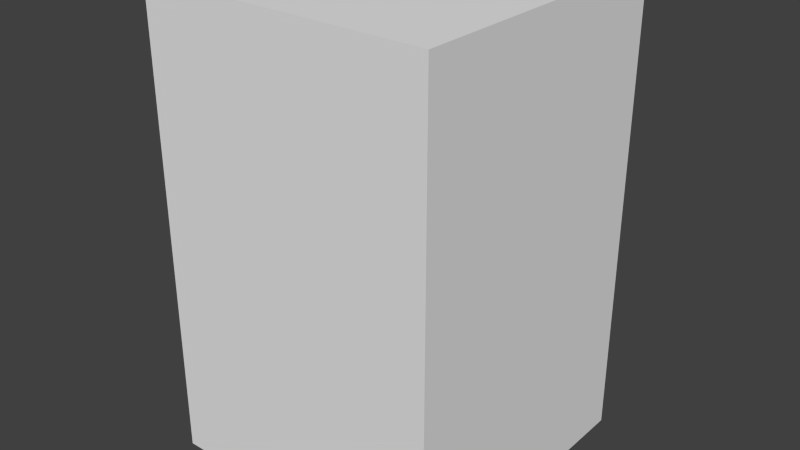 # Source: PlugStack.blend  (saved by Blender 2.69.0; exported with 4.5.12 LTS)
import bpy
from mathutils import Matrix  # noqa: F401  (used for matrix-valued properties, if any)

bpy.ops.wm.read_factory_settings(use_empty=True)
scene = bpy.context.scene
scene.name = 'Scene'

# ---- collections
col_collection_1 = bpy.data.collections.new('Collection 1'); scene.collection.children.link(col_collection_1)

# ---- materials (node trees are filled in below, after node groups)
mat_material = bpy.data.materials.new('Material')
mat_material.alpha_threshold = 0.0
mat_material.use_transparent_shadow = False
mat_material.roughness = 0.5
mat_material.line_color = (0.0, 0.0, 0.0, 1.0)

# ---- material node trees

# ---- world
world_world = bpy.data.worlds.new('World'); scene.world = world_world
world_world.color = (0.05088, 0.05088, 0.05088)
world_world.use_sun_shadow = False
world_world.sun_shadow_jitter_overblur = 0.0
world_world.cycles.sampling_method = 'MANUAL'
world_world.cycles.sample_map_resolution = 256

# ---- meshes
me_cube = bpy.data.meshes.new('Cube')
me_cube.from_pydata([(0.05, 0.05, -0.08), (0.05, -0.05, -0.08), (-0.05, -0.05, -0.08), (-0.05, 0.05, -0.08), (0.05, 0.05, 0.08), (0.05, -0.05, 0.08), (-0.05, -0.05, 0.08), (-0.05, 0.05, 0.08)], [], [(0, 1, 2, 3), (4, 7, 6, 5), (0, 4, 5, 1), (1, 5, 6, 2), (2, 6, 7, 3), (4, 0, 3, 7)])
me_cube.materials.append(mat_material)
me_cube.use_remesh_preserve_volume = False
me_cube.use_remesh_preserve_attributes = False
me_cube.use_mirror_vertex_groups = False
me_cube.update()

# ---- objects
ob_cube = bpy.data.objects.new('Cube', me_cube)

# ---- transforms, parenting, visibility, modifiers, constraints
ob_cube.location = (0.0, 0.0, 0.0)
ob_cube.lock_rotations_4d = False
ob_cube.empty_display_type = 'ARROWS'
ob_cube.lineart.crease_threshold = 0.0

# ---- collection membership
col_collection_1.objects.link(ob_cube)

# ---- scene / render settings (as saved in the file)
scene.frame_start = 1; scene.frame_end = 250; scene.frame_set(1)
scene.render.engine = 'BLENDER_EEVEE_NEXT'
scene.render.image_settings.compression = 90
scene.render.resolution_percentage = 50
scene.render.dither_intensity = 0.0
scene.cycles.use_denoising = False
scene.cycles.samples = 10
scene.cycles.sampling_pattern = 'TABULATED_SOBOL'
scene.cycles.light_sampling_threshold = 0.0
scene.cycles.use_adaptive_sampling = False
scene.cycles.use_light_tree = False
scene.cycles.blur_glossy = 0.0
scene.cycles.volume_bounces = 1
scene.cycles.pixel_filter_type = 'GAUSSIAN'
scene.cycles.sample_clamp_indirect = 0.0
scene.view_settings.view_transform = 'Standard'
bpy.context.view_layer.update()

# ---- added for rendering (the .blend has no active camera and no usable light): camera, sun
cam_auto = bpy.data.cameras.new('AutoCamera')
cam_auto.lens = 50.0
cam_auto.sensor_width = 36.0
cam_auto.clip_end = 1000.0
ob_auto_camera = bpy.data.objects.new('AutoCamera', cam_auto)
scene.collection.objects.link(ob_auto_camera)
ob_auto_camera.location = (0.197575, -0.23709, 0.15806)
ob_auto_camera.rotation_euler = (1.09748, -7.21219e-08, 0.694738)
scene.camera = ob_auto_camera
light_auto_sun = bpy.data.lights.new('AutoSun', 'SUN')
light_auto_sun.energy = 3.0
light_auto_sun.angle = 0.0523599
ob_auto_sun = bpy.data.objects.new('AutoSun', light_auto_sun)
scene.collection.objects.link(ob_auto_sun)
ob_auto_sun.rotation_euler = (0.872665, 0.174533, 0.523599)
bpy.context.view_layer.update()
